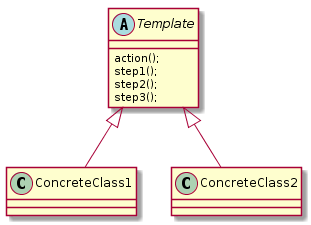

The diagram above was rendered by PlantUML. Its source (embedded in the PNG):
@startuml

abstract class Template {
    action();
    step1();
    step2();
    step3();
}

class ConcreteClass1
class ConcreteClass2

Template <|-- ConcreteClass1
Template <|-- ConcreteClass2

@enduml